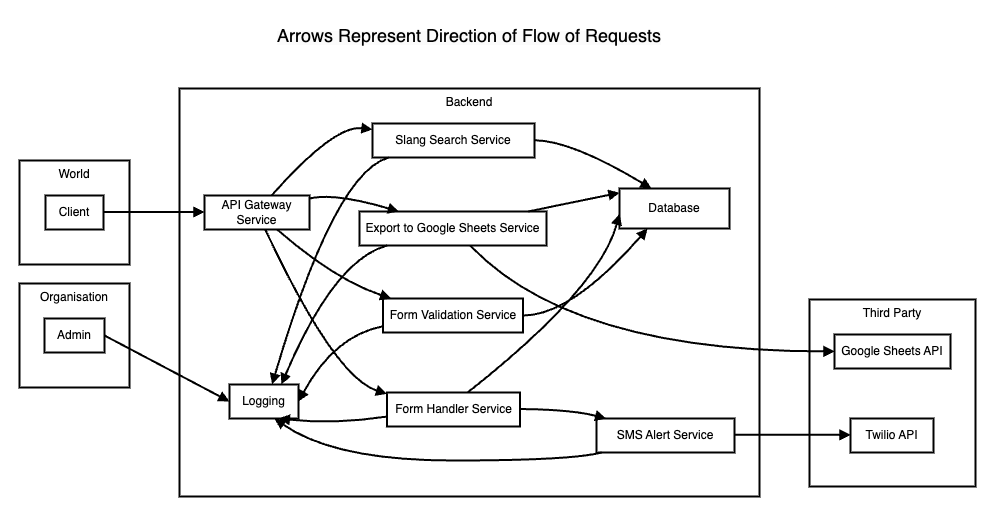

The diagram above was exported from draw.io. Its source (the exported page's mxGraphModel, read from the mxfile embedded in the PNG):
<mxGraphModel dx="1186" dy="1904" grid="1" gridSize="10" guides="1" tooltips="1" connect="1" arrows="1" fold="1" page="1" pageScale="1" pageWidth="827" pageHeight="1169" math="0" shadow="0">
  <root>
    <mxCell id="0" />
    <mxCell id="1" parent="0" />
    <mxCell id="CW_gJ5pnzmwouRRYtdM0-1" value="Third Party" style="whiteSpace=wrap;strokeWidth=2;verticalAlign=top;" vertex="1" parent="1">
      <mxGeometry x="810" y="231" width="166" height="187" as="geometry" />
    </mxCell>
    <mxCell id="CW_gJ5pnzmwouRRYtdM0-2" value="Google Sheets API" style="whiteSpace=wrap;strokeWidth=2;" vertex="1" parent="1">
      <mxGeometry x="835" y="266" width="116" height="34" as="geometry" />
    </mxCell>
    <mxCell id="CW_gJ5pnzmwouRRYtdM0-3" value="Twilio API" style="whiteSpace=wrap;strokeWidth=2;" vertex="1" parent="1">
      <mxGeometry x="851" y="350" width="83" height="34" as="geometry" />
    </mxCell>
    <mxCell id="CW_gJ5pnzmwouRRYtdM0-4" value="Organisation" style="whiteSpace=wrap;strokeWidth=2;verticalAlign=top;" vertex="1" parent="1">
      <mxGeometry x="20" y="215" width="110" height="104" as="geometry" />
    </mxCell>
    <mxCell id="CW_gJ5pnzmwouRRYtdM0-5" value="Admin" style="whiteSpace=wrap;strokeWidth=2;" vertex="1" parent="1">
      <mxGeometry x="45" y="250" width="60" height="34" as="geometry" />
    </mxCell>
    <mxCell id="CW_gJ5pnzmwouRRYtdM0-6" value="World" style="whiteSpace=wrap;strokeWidth=2;verticalAlign=top;" vertex="1" parent="1">
      <mxGeometry x="20" y="92" width="110" height="104" as="geometry" />
    </mxCell>
    <mxCell id="CW_gJ5pnzmwouRRYtdM0-7" value="Client" style="whiteSpace=wrap;strokeWidth=2;" vertex="1" parent="1">
      <mxGeometry x="46" y="127" width="58" height="34" as="geometry" />
    </mxCell>
    <mxCell id="CW_gJ5pnzmwouRRYtdM0-8" value="Backend" style="whiteSpace=wrap;strokeWidth=2;verticalAlign=top;" vertex="1" parent="1">
      <mxGeometry x="180" y="20" width="580" height="408" as="geometry" />
    </mxCell>
    <mxCell id="CW_gJ5pnzmwouRRYtdM0-9" value="Export to Google Sheets Service" style="whiteSpace=wrap;strokeWidth=2;" vertex="1" parent="1">
      <mxGeometry x="360" y="143" width="187" height="34" as="geometry" />
    </mxCell>
    <mxCell id="CW_gJ5pnzmwouRRYtdM0-10" value="API Gateway Service" style="whiteSpace=wrap;strokeWidth=2;" vertex="1" parent="1">
      <mxGeometry x="205" y="127" width="105" height="34" as="geometry" />
    </mxCell>
    <mxCell id="CW_gJ5pnzmwouRRYtdM0-11" value="Form Handler Service" style="whiteSpace=wrap;strokeWidth=2;" vertex="1" parent="1">
      <mxGeometry x="387.5" y="324" width="133" height="34" as="geometry" />
    </mxCell>
    <mxCell id="CW_gJ5pnzmwouRRYtdM0-12" value="Form Validation Service" style="whiteSpace=wrap;strokeWidth=2;" vertex="1" parent="1">
      <mxGeometry x="383.5" y="230" width="140" height="34" as="geometry" />
    </mxCell>
    <mxCell id="CW_gJ5pnzmwouRRYtdM0-13" value="Slang Search Service" style="whiteSpace=wrap;strokeWidth=2;" vertex="1" parent="1">
      <mxGeometry x="373" y="55" width="162" height="34" as="geometry" />
    </mxCell>
    <mxCell id="CW_gJ5pnzmwouRRYtdM0-14" value="Database" style="whiteSpace=wrap;strokeWidth=2;" vertex="1" parent="1">
      <mxGeometry x="620" y="120" width="110" height="40" as="geometry" />
    </mxCell>
    <mxCell id="CW_gJ5pnzmwouRRYtdM0-15" value="SMS Alert Service" style="whiteSpace=wrap;strokeWidth=2;" vertex="1" parent="1">
      <mxGeometry x="597" y="350" width="138" height="34" as="geometry" />
    </mxCell>
    <mxCell id="CW_gJ5pnzmwouRRYtdM0-16" value="Logging" style="whiteSpace=wrap;strokeWidth=2;" vertex="1" parent="1">
      <mxGeometry x="230" y="316" width="69" height="34" as="geometry" />
    </mxCell>
    <mxCell id="CW_gJ5pnzmwouRRYtdM0-17" value="" style="curved=1;startArrow=none;endArrow=block;exitX=0.9965651939655172;exitY=0.4852941176470588;entryX=-0.0005952380952380953;entryY=0.4852941176470588;rounded=0;strokeWidth=2;" edge="1" parent="1" source="CW_gJ5pnzmwouRRYtdM0-7" target="CW_gJ5pnzmwouRRYtdM0-10">
      <mxGeometry relative="1" as="geometry">
        <Array as="points" />
      </mxGeometry>
    </mxCell>
    <mxCell id="CW_gJ5pnzmwouRRYtdM0-18" value="" style="curved=1;startArrow=none;endArrow=block;exitX=0.9989583333333333;exitY=0.5;entryX=-0.0005661231884057971;entryY=0.5;rounded=0;strokeWidth=2;" edge="1" parent="1" source="CW_gJ5pnzmwouRRYtdM0-5" target="CW_gJ5pnzmwouRRYtdM0-16">
      <mxGeometry relative="1" as="geometry">
        <Array as="points" />
      </mxGeometry>
    </mxCell>
    <mxCell id="CW_gJ5pnzmwouRRYtdM0-19" value="" style="curved=1;startArrow=none;endArrow=block;exitX=0.5869860112797419;exitY=0.9742647058823529;entryX=-0.0006734913793103449;entryY=0.4963235294117647;rounded=0;strokeWidth=2;" edge="1" parent="1" source="CW_gJ5pnzmwouRRYtdM0-9" target="CW_gJ5pnzmwouRRYtdM0-2">
      <mxGeometry relative="1" as="geometry">
        <Array as="points">
          <mxPoint x="572" y="283" />
        </Array>
      </mxGeometry>
    </mxCell>
    <mxCell id="CW_gJ5pnzmwouRRYtdM0-20" value="" style="curved=1;startArrow=none;endArrow=block;exitX=0.9994338768115942;exitY=0.48161764705882354;entryX=0.0040945030120481925;entryY=0.48161764705882354;rounded=0;strokeWidth=2;" edge="1" parent="1" source="CW_gJ5pnzmwouRRYtdM0-15" target="CW_gJ5pnzmwouRRYtdM0-3">
      <mxGeometry relative="1" as="geometry">
        <Array as="points" />
      </mxGeometry>
    </mxCell>
    <mxCell id="CW_gJ5pnzmwouRRYtdM0-21" value="" style="curved=1;startArrow=none;endArrow=block;exitX=0.9968894675925926;exitY=0.49264705882352944;entryX=0.2872277865292915;entryY=-0.007352941176470588;rounded=0;strokeWidth=2;" edge="1" parent="1" source="CW_gJ5pnzmwouRRYtdM0-13" target="CW_gJ5pnzmwouRRYtdM0-14">
      <mxGeometry relative="1" as="geometry">
        <Array as="points">
          <mxPoint x="572" y="72" />
        </Array>
      </mxGeometry>
    </mxCell>
    <mxCell id="CW_gJ5pnzmwouRRYtdM0-22" value="" style="curved=1;startArrow=none;endArrow=block;exitX=1.0006696428571429;exitY=0.08664969235919152;entryX=0.20481868606644424;entryY=-0.011029411764705883;rounded=0;strokeWidth=2;" edge="1" parent="1" source="CW_gJ5pnzmwouRRYtdM0-10" target="CW_gJ5pnzmwouRRYtdM0-9">
      <mxGeometry relative="1" as="geometry">
        <Array as="points">
          <mxPoint x="335" y="124" />
        </Array>
      </mxGeometry>
    </mxCell>
    <mxCell id="CW_gJ5pnzmwouRRYtdM0-23" value="" style="curved=1;startArrow=none;endArrow=block;exitX=0.5749158021756356;exitY=0.9779411764705882;entryX=0.0038025442477876105;entryY=0.04243221461947943;rounded=0;strokeWidth=2;" edge="1" parent="1" source="CW_gJ5pnzmwouRRYtdM0-10" target="CW_gJ5pnzmwouRRYtdM0-11">
      <mxGeometry relative="1" as="geometry">
        <Array as="points">
          <mxPoint x="335" y="309" />
        </Array>
      </mxGeometry>
    </mxCell>
    <mxCell id="CW_gJ5pnzmwouRRYtdM0-24" value="" style="curved=1;startArrow=none;endArrow=block;exitX=0.6830122650955023;exitY=0.9779411764705882;entryX=0.06485229917519586;entryY=0.007352941176470588;rounded=0;strokeWidth=2;" edge="1" parent="1" source="CW_gJ5pnzmwouRRYtdM0-10" target="CW_gJ5pnzmwouRRYtdM0-12">
      <mxGeometry relative="1" as="geometry">
        <Array as="points">
          <mxPoint x="335" y="211" />
        </Array>
      </mxGeometry>
    </mxCell>
    <mxCell id="CW_gJ5pnzmwouRRYtdM0-25" value="" style="curved=1;startArrow=none;endArrow=block;exitX=0.6412490553461041;exitY=-0.007352941176470588;entryX=-0.0008439429012345679;entryY=0.17450921466597435;rounded=0;startFill=0;endFill=1;strokeWidth=2;" edge="1" parent="1" source="CW_gJ5pnzmwouRRYtdM0-10" target="CW_gJ5pnzmwouRRYtdM0-13">
      <mxGeometry relative="1" as="geometry">
        <Array as="points">
          <mxPoint x="335" y="56" />
        </Array>
      </mxGeometry>
    </mxCell>
    <mxCell id="CW_gJ5pnzmwouRRYtdM0-26" value="" style="curved=1;startArrow=none;endArrow=block;exitX=0.9115542008964322;exitY=-0.011029411764705883;entryX=-0.0017578125;entryY=0.10677547031636937;rounded=0;strokeWidth=2;" edge="1" parent="1" source="CW_gJ5pnzmwouRRYtdM0-9" target="CW_gJ5pnzmwouRRYtdM0-14">
      <mxGeometry relative="1" as="geometry">
        <Array as="points">
          <mxPoint x="572" y="134" />
        </Array>
      </mxGeometry>
    </mxCell>
    <mxCell id="CW_gJ5pnzmwouRRYtdM0-27" value="" style="startArrow=none;endArrow=block;exitX=0.6079833660784811;exitY=-0.007352941176470588;entryX=-0.0017578125;entryY=0.6335472545182458;curved=1;strokeWidth=2;" edge="1" parent="1" source="CW_gJ5pnzmwouRRYtdM0-11" target="CW_gJ5pnzmwouRRYtdM0-14">
      <mxGeometry relative="1" as="geometry">
        <Array as="points">
          <mxPoint x="600" y="220" />
        </Array>
      </mxGeometry>
    </mxCell>
    <mxCell id="CW_gJ5pnzmwouRRYtdM0-28" value="" style="curved=1;startArrow=none;endArrow=block;exitX=0.99627685546875;exitY=0.5;entryX=0.266075125140344;entryY=0.9779411764705882;rounded=0;strokeWidth=2;" edge="1" parent="1" source="CW_gJ5pnzmwouRRYtdM0-12" target="CW_gJ5pnzmwouRRYtdM0-14">
      <mxGeometry relative="1" as="geometry">
        <Array as="points">
          <mxPoint x="572" y="247" />
        </Array>
      </mxGeometry>
    </mxCell>
    <mxCell id="CW_gJ5pnzmwouRRYtdM0-29" value="" style="curved=1;startArrow=none;endArrow=block;exitX=0.9993777654867256;exitY=0.4852941176470588;entryX=0.06068170530525786;entryY=-0.011029411764705883;rounded=0;strokeWidth=2;" edge="1" parent="1" source="CW_gJ5pnzmwouRRYtdM0-11" target="CW_gJ5pnzmwouRRYtdM0-15">
      <mxGeometry relative="1" as="geometry">
        <Array as="points">
          <mxPoint x="572" y="341" />
        </Array>
      </mxGeometry>
    </mxCell>
    <mxCell id="CW_gJ5pnzmwouRRYtdM0-30" value="" style="curved=1;startArrow=block;endArrow=none;exitX=0.7482217016749039;exitY=0.007352941176470588;entryX=0.16634351709545653;entryY=0.9742647058823529;rounded=0;startFill=1;endFill=0;strokeWidth=2;" edge="1" parent="1" source="CW_gJ5pnzmwouRRYtdM0-16" target="CW_gJ5pnzmwouRRYtdM0-9">
      <mxGeometry relative="1" as="geometry">
        <Array as="points">
          <mxPoint x="335" y="191" />
        </Array>
      </mxGeometry>
    </mxCell>
    <mxCell id="CW_gJ5pnzmwouRRYtdM0-31" value="" style="curved=1;startArrow=block;endArrow=none;exitX=0.7107366252407012;exitY=0.9926470588235294;entryX=0.0038025442477876105;entryY=0.7067250691608485;rounded=0;startFill=1;endFill=0;strokeWidth=2;" edge="1" parent="1" source="CW_gJ5pnzmwouRRYtdM0-16" target="CW_gJ5pnzmwouRRYtdM0-11">
      <mxGeometry relative="1" as="geometry">
        <Array as="points">
          <mxPoint x="335" y="356" />
        </Array>
      </mxGeometry>
    </mxCell>
    <mxCell id="CW_gJ5pnzmwouRRYtdM0-32" value="" style="curved=1;startArrow=block;endArrow=none;exitX=1.000679347826087;exitY=0.5;entryX=-0.00128173828125;entryY=0.8166288251567257;rounded=0;startFill=1;endFill=0;strokeWidth=2;" edge="1" parent="1" source="CW_gJ5pnzmwouRRYtdM0-16" target="CW_gJ5pnzmwouRRYtdM0-12">
      <mxGeometry relative="1" as="geometry">
        <Array as="points">
          <mxPoint x="335" y="267" />
        </Array>
      </mxGeometry>
    </mxCell>
    <mxCell id="CW_gJ5pnzmwouRRYtdM0-33" value="" style="curved=1;startArrow=block;endArrow=none;exitX=0.6503921504816453;exitY=0.9926470588235294;entryX=0.06068170530525786;entryY=0.9742647058823529;rounded=0;startFill=1;endFill=0;strokeWidth=2;" edge="1" parent="1" source="CW_gJ5pnzmwouRRYtdM0-16" target="CW_gJ5pnzmwouRRYtdM0-15">
      <mxGeometry relative="1" as="geometry">
        <Array as="points">
          <mxPoint x="335" y="392" />
          <mxPoint x="572" y="392" />
        </Array>
      </mxGeometry>
    </mxCell>
    <mxCell id="CW_gJ5pnzmwouRRYtdM0-34" value="" style="curved=1;startArrow=block;endArrow=none;exitX=0.6152219099022738;exitY=0.007352941176470588;entryX=0.1117668993632739;entryY=0.9852941176470589;rounded=0;startFill=1;endFill=0;strokeWidth=2;" edge="1" parent="1" source="CW_gJ5pnzmwouRRYtdM0-16" target="CW_gJ5pnzmwouRRYtdM0-13">
      <mxGeometry relative="1" as="geometry">
        <Array as="points">
          <mxPoint x="335" y="104" />
        </Array>
      </mxGeometry>
    </mxCell>
    <mxCell id="CW_gJ5pnzmwouRRYtdM0-36" value="&lt;span style=&quot;color: rgb(0, 0, 0); font-family: Helvetica; font-style: normal; font-variant-ligatures: normal; font-variant-caps: normal; font-weight: 400; letter-spacing: normal; orphans: 2; text-indent: 0px; text-transform: none; widows: 2; word-spacing: 0px; -webkit-text-stroke-width: 0px; background-color: rgb(251, 251, 251); text-decoration-thickness: initial; text-decoration-style: initial; text-decoration-color: initial; float: none; display: inline !important;&quot;&gt;&lt;font style=&quot;font-size: 18px;&quot;&gt;Arrows Represent Direction of Flow of Requests&lt;/font&gt;&lt;/span&gt;" style="text;whiteSpace=wrap;html=1;align=center;" vertex="1" parent="1">
      <mxGeometry x="265" y="-50" width="410" height="30" as="geometry" />
    </mxCell>
  </root>
</mxGraphModel>